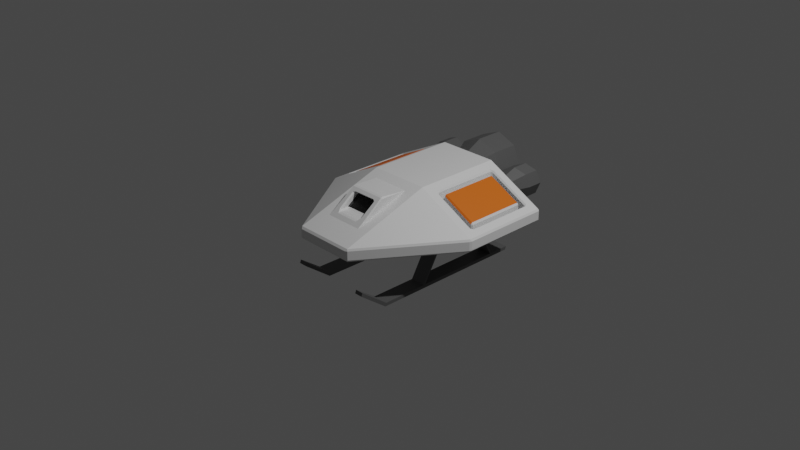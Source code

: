 # Source: shovel.blend  (saved by Blender 3.2.14; exported with 4.5.12 LTS)
import bpy
from mathutils import Matrix  # noqa: F401  (used for matrix-valued properties, if any)

bpy.ops.wm.read_factory_settings(use_empty=True)
scene = bpy.context.scene
scene.name = 'Scene'

# ---- collections
col_collection = bpy.data.collections.new('Collection'); scene.collection.children.link(col_collection)

# ---- materials (node trees are filled in below, after node groups)
mat_white = bpy.data.materials.new('White')
mat_white.use_transparent_shadow = False
mat_black = bpy.data.materials.new('Black')
mat_black.use_transparent_shadow = False
mat_orange = bpy.data.materials.new('Orange')
mat_orange.use_transparent_shadow = False
mat_gray = bpy.data.materials.new('Gray')
mat_gray.use_transparent_shadow = False
mat_laserred = bpy.data.materials.new('LaserRed')
mat_laserred.surface_render_method = 'BLENDED'
mat_laserred.blend_method = 'BLEND'
mat_laserred.use_transparent_shadow = False

# ---- material node trees
mat_white.use_nodes = True; mat_white.node_tree.nodes.clear()
_N = mat_white.node_tree.nodes; _L = mat_white.node_tree.links
n0 = _N.new('ShaderNodeBsdfPrincipled'); n0.name = 'Principled BSDF'; n0.location = (10, 300)
n0.distribution = 'GGX'
n0.subsurface_method = 'RANDOM_WALK_SKIN'
n0.inputs[3].default_value = 1.45
n0.inputs[27].default_value = (0.0, 0.0, 0.0, 1.0)
n0.inputs[28].default_value = 1.0
n1 = _N.new('ShaderNodeOutputMaterial'); n1.name = 'Material Output'; n1.location = (300, 300)
_L.new(n0.outputs[0], n1.inputs[0])
n1.is_active_output = True
mat_black.use_nodes = True; mat_black.node_tree.nodes.clear()
_N = mat_black.node_tree.nodes; _L = mat_black.node_tree.links
n0 = _N.new('ShaderNodeBsdfPrincipled'); n0.name = 'Principled BSDF'; n0.location = (10, 300)
n0.distribution = 'GGX'
n0.subsurface_method = 'RANDOM_WALK_SKIN'
n0.inputs[0].default_value = (0.0, 0.0, 0.0, 1.0)
n0.inputs[3].default_value = 1.45
n0.inputs[27].default_value = (0.0, 0.0, 0.0, 1.0)
n0.inputs[28].default_value = 1.0
n1 = _N.new('ShaderNodeOutputMaterial'); n1.name = 'Material Output'; n1.location = (300, 300)
_L.new(n0.outputs[0], n1.inputs[0])
n1.is_active_output = True
mat_orange.use_nodes = True; mat_orange.node_tree.nodes.clear()
_N = mat_orange.node_tree.nodes; _L = mat_orange.node_tree.links
n0 = _N.new('ShaderNodeBsdfPrincipled'); n0.name = 'Principled BSDF'; n0.location = (10, 300)
n0.distribution = 'GGX'
n0.subsurface_method = 'RANDOM_WALK_SKIN'
n0.inputs[0].default_value = (0.8, 0.148, 0.005219, 1.0)
n0.inputs[3].default_value = 1.45
n0.inputs[27].default_value = (0.0, 0.0, 0.0, 1.0)
n0.inputs[28].default_value = 1.0
n1 = _N.new('ShaderNodeOutputMaterial'); n1.name = 'Material Output'; n1.location = (300, 300)
_L.new(n0.outputs[0], n1.inputs[0])
n1.is_active_output = True
mat_gray.use_nodes = True; mat_gray.node_tree.nodes.clear()
_N = mat_gray.node_tree.nodes; _L = mat_gray.node_tree.links
n0 = _N.new('ShaderNodeBsdfPrincipled'); n0.name = 'Principled BSDF'; n0.location = (10, 300)
n0.distribution = 'GGX'
n0.subsurface_method = 'RANDOM_WALK_SKIN'
n0.inputs[0].default_value = (0.0985, 0.0985, 0.0985, 1.0)
n0.inputs[3].default_value = 1.45
n0.inputs[27].default_value = (0.0, 0.0, 0.0, 1.0)
n0.inputs[28].default_value = 1.0
n1 = _N.new('ShaderNodeOutputMaterial'); n1.name = 'Material Output'; n1.location = (300, 300)
_L.new(n0.outputs[0], n1.inputs[0])
n1.is_active_output = True
mat_laserred.use_nodes = True; mat_laserred.node_tree.nodes.clear()
_N = mat_laserred.node_tree.nodes; _L = mat_laserred.node_tree.links
n0 = _N.new('ShaderNodeBsdfPrincipled'); n0.name = 'Principled BSDF'; n0.location = (10, 300)
n0.distribution = 'GGX'
n0.subsurface_method = 'RANDOM_WALK_SKIN'
n0.inputs[0].default_value = (0.8, 0.002208, 0.0, 1.0)
n0.inputs[3].default_value = 1.45
n0.inputs[4].default_value = 0.8
n0.inputs[27].default_value = (0.0, 0.0, 0.0, 1.0)
n0.inputs[28].default_value = 1.0
n1 = _N.new('ShaderNodeOutputMaterial'); n1.name = 'Material Output'; n1.location = (300, 300)
_L.new(n0.outputs[0], n1.inputs[0])
n1.is_active_output = True

# ---- world
world_world = bpy.data.worlds.new('World'); scene.world = world_world
world_world.use_nodes = True; world_world.node_tree.nodes.clear()
_N = world_world.node_tree.nodes; _L = world_world.node_tree.links
n0 = _N.new('ShaderNodeOutputWorld'); n0.name = 'World Output'; n0.location = (300, 300)
n1 = _N.new('ShaderNodeBackground'); n1.name = 'Background'; n1.location = (10, 300)
n1.inputs[0].default_value = (0.05088, 0.05088, 0.05088, 1.0)
_L.new(n1.outputs[0], n0.inputs[0])
n0.is_active_output = True
world_world.color = (0.05088, 0.05088, 0.05088)
world_world.use_sun_shadow = False
world_world.sun_shadow_jitter_overblur = 0.0

# ---- cameras
cam_camera = bpy.data.cameras.new('Camera')
cam_camera.clip_end = 100.0
cam_camera.ortho_scale = 7.314

# ---- lights
light_light = bpy.data.lights.new('Light', 'POINT')
light_light.transmission_factor = 0.0
light_light.energy = 1000.0
light_light.shadow_soft_size = 0.1
light_light.shadow_maximum_resolution = 0.006
light_light.use_absolute_resolution = True

# ---- meshes
me_plane = bpy.data.meshes.new('Plane')
me_plane.from_pydata([(-1.0, -0.003159, 0.0), (1.0, -0.003159, 0.0), (-1.0, 1.0, 0.0), (1.0, 1.0, 0.0), (-0.3333, -1.0, 0.0), (0.3333, -1.0, 0.0), (0.3333, 1.0, -0.1729), (-0.3333, 1.0, -0.1729), (-0.8999, 0.1088, 0.1766), (0.8999, 0.1088, 0.1766), (-0.8999, 0.888, 0.1766), (0.8999, 0.888, 0.1766), (-0.1437, -0.6822, 0.2539), (0.1437, -0.6822, 0.2539), (0.4334, 0.888, 0.4109), (-0.4334, 0.888, 0.4109), (0.2109, -0.1192, 0.4222), (-0.2109, -0.1192, 0.4222), (-0.3333, -1.0, 0.1263), (0.3333, -1.0, 0.1263), (0.4334, 0.1088, 0.4109), (-0.4334, 0.1088, 0.4109), (-0.1437, -0.4734, 0.4036), (0.1437, -0.4734, 0.4036), (-0.2109, -0.7368, 0.2147), (0.2109, -0.7368, 0.2147), (-0.2109, -0.4188, 0.4428), (0.2109, -0.4188, 0.4428), (-0.1437, -0.5521, 0.2539), (0.1437, -0.5521, 0.2539), (-0.1437, -0.3433, 0.4036), (0.1437, -0.3433, 0.4036), (-1.0, 1.0, 0.1263), (-1.0, -0.003159, 0.1263), (1.0, -0.003159, 0.1263), (1.0, 1.0, 0.1263), (-0.3333, 1.0, 0.4611), (0.3333, 1.0, 0.4611), (-0.3333, -0.003159, 0.4611), (0.3333, -0.003159, 0.4611), (-0.8583, 0.8415, 0.01905), (-0.8583, 0.1554, 0.01905), (0.8583, 0.1554, 0.01905), (0.8583, 0.8415, 0.01905), (-0.475, 0.8415, 0.2116), (0.475, 0.8415, 0.2116), (-0.475, 0.1554, 0.2116), (0.475, 0.1554, 0.2116), (-0.8999, 0.888, -0.001842), (-0.8999, 0.1088, -0.001842), (0.8999, 0.1088, -0.001842), (0.8999, 0.888, -0.001842), (-0.4334, 0.888, 0.2325), (0.4334, 0.888, 0.2325), (-0.4334, 0.1088, 0.2325), (0.4334, 0.1088, 0.2325), (-0.8583, 0.8415, 0.01905), (-0.8583, 0.1554, 0.01905), (0.8583, 0.1554, 0.01905), (0.8583, 0.8415, 0.01905), (-0.475, 0.8415, 0.2116), (0.475, 0.8415, 0.2116), (-0.475, 0.1554, 0.2116), (0.475, 0.1554, 0.2116), (-0.8583, 0.8415, 0.1956), (-0.8583, 0.1554, 0.1956), (0.8583, 0.1554, 0.1956), (0.8583, 0.8415, 0.1956), (-0.475, 0.8415, 0.3882), (0.475, 0.8415, 0.3882), (-0.475, 0.1554, 0.3882), (0.475, 0.1554, 0.3882), (-0.3333, 0.0, -0.1729), (0.3333, 0.0, -0.1729)], [], [(5, 73, 6, 3, 1), (0, 2, 7, 72, 4), (72, 7, 6, 73), (10, 8, 49, 48), (33, 18, 38), (38, 39, 37, 36), (0, 4, 18, 33), (1, 3, 35, 34), (2, 0, 33, 32), (6, 7, 36, 37), (4, 5, 19, 18), (7, 2, 32, 36), (5, 1, 34, 19), (3, 6, 37, 35), (17, 24, 26), (19, 34, 39), (15, 10, 48, 52), (25, 24, 18, 19), (16, 25, 19, 39), (24, 17, 38, 18), (17, 16, 39, 38), (26, 27, 16, 17), (22, 12, 28, 30), (25, 16, 27), (13, 12, 24, 25), (22, 23, 27, 26), (12, 22, 26, 24), (23, 13, 25, 27), (28, 29, 31, 30), (12, 13, 29, 28), (13, 23, 31, 29), (23, 22, 30, 31), (8, 10, 32, 33), (11, 9, 34, 35), (10, 15, 36, 32), (14, 11, 35, 37), (15, 21, 38, 36), (20, 14, 37, 39), (9, 20, 39, 34), (21, 8, 33, 38), (42, 43, 59, 58), (43, 45, 61, 59), (8, 21, 54, 49), (14, 20, 55, 53), (11, 14, 53, 51), (9, 11, 51, 50), (20, 9, 50, 55), (21, 15, 52, 54), (41, 40, 48, 49), (43, 42, 50, 51), (40, 44, 52, 48), (45, 43, 51, 53), (44, 46, 54, 52), (47, 45, 53, 55), (42, 47, 55, 50), (46, 41, 49, 54), (61, 63, 71, 69), (57, 62, 70, 65), (47, 42, 58, 63), (46, 44, 60, 62), (44, 40, 56, 60), (40, 41, 57, 56), (41, 46, 62, 57), (45, 47, 63, 61), (66, 67, 69, 71), (64, 65, 70, 68), (59, 61, 69, 67), (58, 59, 67, 66), (63, 58, 66, 71), (62, 60, 68, 70), (60, 56, 64, 68), (56, 57, 65, 64), (4, 72, 73, 5)])
me_plane.polygons.foreach_set('material_index', [0, 0, 0, 0, 0, 0, 0, 0, 0, 0, 0, 0, 0, 0, 0, 0, 0, 0, 0, 0, 0, 0, 0, 0, 0, 0, 0, 0, 1, 0, 0, 0, 0, 0, 0, 0, 0, 0, 0, 0, 0, 0, 0, 0, 0, 0, 0, 0, 0, 0, 0, 0, 0, 0, 0, 0, 0, 0, 0, 0, 0, 0, 0, 0, 2, 2, 0, 0, 0, 0, 0, 0, 0])
_uv = me_plane.uv_layers.new(name='UVMap')
_uv.uv.foreach_set('vector', [0.6667, 0.0, 0.6667, 0.5, 0.6667, 1.0, 1.0, 1.0, 1.0, 0.0, 0.0, 0.0, 0.0, 1.0, 0.3333, 1.0, 0.3333, 0.5, 0.3333, 0.0, 0.3333, 0.5, 0.3333, 1.0, 0.6667, 1.0, 0.6667, 0.5, 0.05003, 0.9026, 0.05003, 0.1722, 0.05003, 0.1722, 0.05003, 0.9026, 0.0, 0.0, 0.3333, 0.0, 0.3333, 0.4984, 0.3333, 0.4984, 0.6667, 0.4984, 0.6667, 1.0, 0.3333, 1.0, 0.0, 0.0, 0.3333, 0.0, 0.3333, 0.0, 0.0, 0.0, 1.0, 0.0, 1.0, 1.0, 1.0, 1.0, 1.0, 0.0, 0.0, 1.0, 0.0, 0.0, 0.0, 0.0, 0.0, 1.0, 0.6667, 1.0, 0.3333, 1.0, 0.3333, 1.0, 0.6667, 1.0, 0.3333, 0.0, 0.6667, 0.0, 0.6667, 0.0, 0.3333, 0.0, 0.3333, 1.0, 0.0, 1.0, 0.0, 1.0, 0.3333, 1.0, 0.6667, 0.0, 1.0, 0.0, 1.0, 0.0, 0.6667, 0.0, 1.0, 1.0, 0.6667, 1.0, 0.6667, 1.0, 1.0, 1.0, 0.3945, 0.4404, 0.3945, 0.1316, 0.3945, 0.3089, 0.6667, 0.0, 1.0, 0.0, 0.6667, 0.4984, 0.2833, 0.9297, 0.05003, 0.9026, 0.05003, 0.9026, 0.2833, 0.9297, 0.6055, 0.1316, 0.3945, 0.1316, 0.3333, 0.0, 0.6667, 0.0, 0.6055, 0.4404, 0.6055, 0.1316, 0.6667, 0.0, 0.6667, 0.4984, 0.3945, 0.1316, 0.3945, 0.4404, 0.3333, 0.4984, 0.3333, 0.0, 0.3945, 0.4404, 0.6055, 0.4404, 0.6667, 0.4984, 0.3333, 0.4984, 0.3945, 0.3089, 0.6055, 0.3089, 0.6055, 0.4404, 0.3945, 0.4404, 0.4281, 0.2785, 0.4281, 0.1621, 0.4281, 0.1621, 0.4281, 0.2785, 0.6055, 0.1316, 0.6055, 0.4404, 0.6055, 0.3089, 0.5719, 0.1621, 0.4281, 0.1621, 0.3945, 0.1316, 0.6055, 0.1316, 0.4281, 0.2785, 0.5719, 0.2785, 0.6055, 0.3089, 0.3945, 0.3089, 0.4281, 0.1621, 0.4281, 0.2785, 0.3945, 0.3089, 0.3945, 0.1316, 0.5719, 0.2785, 0.5719, 0.1621, 0.6055, 0.1316, 0.6055, 0.3089, 0.4281, 0.1621, 0.5719, 0.1621, 0.5719, 0.2785, 0.4281, 0.2785, 0.4281, 0.1621, 0.5719, 0.1621, 0.5719, 0.1621, 0.4281, 0.1621, 0.5719, 0.1621, 0.5719, 0.2785, 0.5719, 0.2785, 0.5719, 0.1621, 0.5719, 0.2785, 0.4281, 0.2785, 0.4281, 0.2785, 0.5719, 0.2785, 0.05003, 0.1722, 0.05003, 0.9026, 0.0, 1.0, 0.0, 0.0, 0.95, 0.9026, 0.95, 0.1722, 1.0, 0.0, 1.0, 1.0, 0.05003, 0.9026, 0.2833, 0.9297, 0.3333, 1.0, 0.0, 1.0, 0.7167, 0.9297, 0.95, 0.9026, 1.0, 1.0, 0.6667, 1.0, 0.2833, 0.9297, 0.2833, 0.4939, 0.3333, 0.4984, 0.3333, 1.0, 0.7167, 0.4939, 0.7167, 0.9297, 0.6667, 1.0, 0.6667, 0.4984, 0.95, 0.1722, 0.7167, 0.4939, 0.6667, 0.4984, 1.0, 0.0, 0.2833, 0.4939, 0.05003, 0.1722, 0.0, 0.0, 0.3333, 0.4984, 0.9292, 0.2403, 0.9292, 0.8656, 0.9292, 0.8656, 0.9292, 0.2403, 0.9292, 0.8656, 0.7375, 0.8971, 0.7375, 0.8971, 0.9292, 0.8656, 0.05003, 0.1722, 0.2833, 0.4939, 0.2833, 0.4939, 0.05003, 0.1722, 0.7167, 0.9297, 0.7167, 0.4939, 0.7167, 0.4939, 0.7167, 0.9297, 0.95, 0.9026, 0.7167, 0.9297, 0.7167, 0.9297, 0.95, 0.9026, 0.95, 0.1722, 0.95, 0.9026, 0.95, 0.9026, 0.95, 0.1722, 0.7167, 0.4939, 0.95, 0.1722, 0.95, 0.1722, 0.7167, 0.4939, 0.2833, 0.4939, 0.2833, 0.9297, 0.2833, 0.9297, 0.2833, 0.4939, 0.07083, 0.2403, 0.07083, 0.8656, 0.05003, 0.9026, 0.05003, 0.1722, 0.9292, 0.8656, 0.9292, 0.2403, 0.95, 0.1722, 0.95, 0.9026, 0.07083, 0.8656, 0.2625, 0.8971, 0.2833, 0.9297, 0.05003, 0.9026, 0.7375, 0.8971, 0.9292, 0.8656, 0.95, 0.9026, 0.7167, 0.9297, 0.2625, 0.8971, 0.2625, 0.4954, 0.2833, 0.4939, 0.2833, 0.9297, 0.7375, 0.4954, 0.7375, 0.8971, 0.7167, 0.9297, 0.7167, 0.4939, 0.9292, 0.2403, 0.7375, 0.4954, 0.7167, 0.4939, 0.95, 0.1722, 0.2625, 0.4954, 0.07083, 0.2403, 0.05003, 0.1722, 0.2833, 0.4939, 0.7375, 0.8971, 0.7375, 0.4954, 0.7375, 0.4954, 0.7375, 0.8971, 0.07083, 0.2403, 0.2625, 0.4954, 0.2625, 0.4954, 0.07083, 0.2403, 0.7375, 0.4954, 0.9292, 0.2403, 0.9292, 0.2403, 0.7375, 0.4954, 0.2625, 0.4954, 0.2625, 0.8971, 0.2625, 0.8971, 0.2625, 0.4954, 0.2625, 0.8971, 0.07083, 0.8656, 0.07083, 0.8656, 0.2625, 0.8971, 0.07083, 0.8656, 0.07083, 0.2403, 0.07083, 0.2403, 0.07083, 0.8656, 0.07083, 0.2403, 0.2625, 0.4954, 0.2625, 0.4954, 0.07083, 0.2403, 0.7375, 0.8971, 0.7375, 0.4954, 0.7375, 0.4954, 0.7375, 0.8971, 0.9292, 0.2403, 0.9292, 0.8656, 0.7375, 0.8971, 0.7375, 0.4954, 0.07083, 0.8656, 0.07083, 0.2403, 0.2625, 0.4954, 0.2625, 0.8971, 0.9292, 0.8656, 0.7375, 0.8971, 0.7375, 0.8971, 0.9292, 0.8656, 0.9292, 0.2403, 0.9292, 0.8656, 0.9292, 0.8656, 0.9292, 0.2403, 0.7375, 0.4954, 0.9292, 0.2403, 0.9292, 0.2403, 0.7375, 0.4954, 0.2625, 0.4954, 0.2625, 0.8971, 0.2625, 0.8971, 0.2625, 0.4954, 0.2625, 0.8971, 0.07083, 0.8656, 0.07083, 0.8656, 0.2625, 0.8971, 0.07083, 0.8656, 0.07083, 0.2403, 0.07083, 0.2403, 0.07083, 0.8656, 0.3333, 0.0, 0.3333, 0.5, 0.6667, 0.5, 0.6667, 0.0])
me_plane.materials.append(mat_white)
me_plane.materials.append(mat_black)
me_plane.materials.append(mat_orange)
me_plane.update()
me_circle_002 = bpy.data.meshes.new('Circle.002')
me_circle_002.from_pydata([(0.002062, 0.003259, -0.1935), (-0.1312, -0.03121, -0.1388), (-0.1876, -0.04739, -0.002797), (-0.1341, -0.03581, 0.1348), (-0.002062, -0.003259, 0.1935), (0.1312, 0.03121, 0.1388), (0.1876, 0.04739, 0.002797), (0.1341, 0.03581, -0.1348), (0.003107, 0.2832, -0.2916), (-0.1977, 0.2313, -0.2092), (-0.2827, 0.2069, -0.004215), (-0.2021, 0.2243, 0.2032), (-0.003107, 0.2734, 0.2916), (0.1977, 0.3253, 0.2092), (0.2827, 0.3497, 0.004215), (0.2021, 0.3323, -0.2032), (0.002452, 0.5521, -0.2302), (-0.1561, 0.5111, -0.1651), (-0.2232, 0.4919, -0.003327), (-0.1595, 0.5056, 0.1604), (-0.002452, 0.5443, 0.2302), (0.1561, 0.5853, 0.1651), (0.2232, 0.6046, 0.003327), (0.1595, 0.5908, -0.1604), (-0.1977, 0.5012, -0.2092), (0.003107, 0.5531, -0.2916), (-0.2827, 0.4768, -0.004215), (-0.2021, 0.4943, 0.2032), (-0.003107, 0.5433, 0.2916), (0.1977, 0.5953, 0.2092), (0.2827, 0.6196, 0.004215), (0.2021, 0.6022, -0.2032), (0.002452, 0.5521, -0.2302), (-0.1561, 0.5111, -0.1651), (-0.2232, 0.4919, -0.003327), (-0.1595, 0.5056, 0.1604), (-0.002452, 0.5443, 0.2302), (0.1561, 0.5853, 0.1651), (0.2232, 0.6046, 0.003327), (0.1595, 0.5908, -0.1604), (0.05721, 0.3355, -0.2332), (-0.1013, 0.2945, -0.1682), (-0.1684, 0.2753, -0.006392), (-0.1048, 0.289, 0.1573), (0.0523, 0.3278, 0.2271), (0.2108, 0.3688, 0.162), (0.2779, 0.388, 0.0002629), (0.2143, 0.3742, -0.1635), (-1.594, 0.003259, -0.1935), (-1.461, -0.03121, -0.1388), (-1.404, -0.04739, -0.002797), (-1.458, -0.03581, 0.1348), (-1.59, -0.003259, 0.1935), (-1.723, 0.03121, 0.1388), (-1.779, 0.04739, 0.002797), (-1.726, 0.03581, -0.1348), (-1.595, 0.2832, -0.2916), (-1.394, 0.2313, -0.2092), (-1.309, 0.2069, -0.004215), (-1.39, 0.2243, 0.2032), (-1.589, 0.2734, 0.2916), (-1.79, 0.3253, 0.2092), (-1.875, 0.3497, 0.004215), (-1.794, 0.3323, -0.2032), (-1.594, 0.5521, -0.2302), (-1.436, 0.5111, -0.1651), (-1.369, 0.4919, -0.003327), (-1.432, 0.5056, 0.1604), (-1.589, 0.5443, 0.2301), (-1.748, 0.5853, 0.1651), (-1.815, 0.6046, 0.003327), (-1.751, 0.5908, -0.1604), (-1.394, 0.5012, -0.2092), (-1.595, 0.5531, -0.2916), (-1.309, 0.4768, -0.004215), (-1.39, 0.4943, 0.2032), (-1.589, 0.5433, 0.2916), (-1.79, 0.5953, 0.2092), (-1.875, 0.6196, 0.004215), (-1.794, 0.6022, -0.2032), (-1.594, 0.5521, -0.2302), (-1.436, 0.5111, -0.1651), (-1.369, 0.4919, -0.003327), (-1.432, 0.5056, 0.1604), (-1.589, 0.5443, 0.2301), (-1.748, 0.5853, 0.1651), (-1.815, 0.6046, 0.003327), (-1.751, 0.5908, -0.1604), (-1.649, 0.3355, -0.2332), (-1.491, 0.2945, -0.1682), (-1.423, 0.2753, -0.006392), (-1.487, 0.289, 0.1573), (-1.644, 0.3278, 0.2271), (-1.803, 0.3688, 0.162), (-1.87, 0.388, 0.0002629), (-1.806, 0.3742, -0.1635)], [], [(2, 1, 9, 10), (7, 6, 14, 15), (5, 4, 12, 13), (3, 2, 10, 11), (1, 0, 8, 9), (0, 7, 15, 8), (6, 5, 13, 14), (4, 3, 11, 12), (11, 10, 26, 27), (9, 8, 25, 24), (8, 15, 31, 25), (14, 13, 29, 30), (12, 11, 27, 28), (10, 9, 24, 26), (15, 14, 30, 31), (13, 12, 28, 29), (16, 23, 39, 32), (16, 17, 24, 25), (17, 18, 26, 24), (18, 19, 27, 26), (19, 20, 28, 27), (20, 21, 29, 28), (21, 22, 30, 29), (22, 23, 31, 30), (23, 16, 25, 31), (37, 36, 44, 45), (22, 21, 37, 38), (20, 19, 35, 36), (18, 17, 33, 34), (23, 22, 38, 39), (21, 20, 36, 37), (19, 18, 34, 35), (17, 16, 32, 33), (41, 40, 47, 46, 45, 44, 43, 42), (35, 34, 42, 43), (33, 32, 40, 41), (32, 39, 47, 40), (38, 37, 45, 46), (36, 35, 43, 44), (34, 33, 41, 42), (39, 38, 46, 47), (50, 58, 57, 49), (55, 63, 62, 54), (53, 61, 60, 52), (51, 59, 58, 50), (49, 57, 56, 48), (48, 56, 63, 55), (54, 62, 61, 53), (52, 60, 59, 51), (59, 75, 74, 58), (57, 72, 73, 56), (56, 73, 79, 63), (62, 78, 77, 61), (60, 76, 75, 59), (58, 74, 72, 57), (63, 79, 78, 62), (61, 77, 76, 60), (64, 80, 87, 71), (64, 73, 72, 65), (65, 72, 74, 66), (66, 74, 75, 67), (67, 75, 76, 68), (68, 76, 77, 69), (69, 77, 78, 70), (70, 78, 79, 71), (71, 79, 73, 64), (85, 93, 92, 84), (70, 86, 85, 69), (68, 84, 83, 67), (66, 82, 81, 65), (71, 87, 86, 70), (69, 85, 84, 68), (67, 83, 82, 66), (65, 81, 80, 64), (89, 90, 91, 92, 93, 94, 95, 88), (83, 91, 90, 82), (81, 89, 88, 80), (80, 88, 95, 87), (86, 94, 93, 85), (84, 92, 91, 83), (82, 90, 89, 81), (87, 95, 94, 86)])
_uv = me_circle_002.uv_layers.new(name='UVMap')
_uv.uv.foreach_set('vector', [0.0, 0.0, 0.0, 0.0, 0.0, 0.0, 0.0, 0.0, 0.0, 0.0, 0.0, 0.0, 0.0, 0.0, 0.0, 0.0, 0.0, 0.0, 0.0, 0.0, 0.0, 0.0, 0.0, 0.0, 0.0, 0.0, 0.0, 0.0, 0.0, 0.0, 0.0, 0.0, 0.0, 0.0, 0.0, 0.0, 0.0, 0.0, 0.0, 0.0, 0.0, 0.0, 0.0, 0.0, 0.0, 0.0, 0.0, 0.0, 0.0, 0.0, 0.0, 0.0, 0.0, 0.0, 0.0, 0.0, 0.0, 0.0, 0.0, 0.0, 0.0, 0.0, 0.0, 0.0, 0.0, 0.0, 0.0, 0.0, 0.0, 0.0, 0.0, 0.0, 0.0, 0.0, 0.0, 0.0, 0.0, 0.0, 0.0, 0.0, 0.0, 0.0, 0.0, 0.0, 0.0, 0.0, 0.0, 0.0, 0.0, 0.0, 0.0, 0.0, 0.0, 0.0, 0.0, 0.0, 0.0, 0.0, 0.0, 0.0, 0.0, 0.0, 0.0, 0.0, 0.0, 0.0, 0.0, 0.0, 0.0, 0.0, 0.0, 0.0, 0.0, 0.0, 0.0, 0.0, 0.0, 0.0, 0.0, 0.0, 0.0, 0.0, 0.0, 0.0, 0.0, 0.0, 0.0, 0.0, 0.0, 0.0, 0.0, 0.0, 0.0, 0.0, 0.0, 0.0, 0.0, 0.0, 0.0, 0.0, 0.0, 0.0, 0.0, 0.0, 0.0, 0.0, 0.0, 0.0, 0.0, 0.0, 0.0, 0.0, 0.0, 0.0, 0.0, 0.0, 0.0, 0.0, 0.0, 0.0, 0.0, 0.0, 0.0, 0.0, 0.0, 0.0, 0.0, 0.0, 0.0, 0.0, 0.0, 0.0, 0.0, 0.0, 0.0, 0.0, 0.0, 0.0, 0.0, 0.0, 0.0, 0.0, 0.0, 0.0, 0.0, 0.0, 0.0, 0.0, 0.0, 0.0, 0.0, 0.0, 0.0, 0.0, 0.0, 0.0, 0.0, 0.0, 0.0, 0.0, 0.0, 0.0, 0.0, 0.0, 0.0, 0.0, 0.0, 0.0, 0.0, 0.0, 0.0, 0.0, 0.0, 0.0, 0.0, 0.0, 0.0, 0.0, 0.0, 0.0, 0.0, 0.0, 0.0, 0.0, 0.0, 0.0, 0.0, 0.0, 0.0, 0.0, 0.0, 0.0, 0.0, 0.0, 0.0, 0.0, 0.0, 0.0, 0.0, 0.0, 0.0, 0.0, 0.0, 0.0, 0.0, 0.0, 0.0, 0.0, 0.0, 0.0, 0.0, 0.0, 0.0, 0.0, 0.0, 0.0, 0.0, 0.0, 0.0, 0.0, 0.0, 0.0, 0.0, 0.0, 0.0, 0.0, 0.0, 0.0, 0.0, 0.0, 0.0, 0.0, 0.0, 0.0, 0.0, 0.0, 0.0, 0.0, 0.0, 0.0, 0.0, 0.0, 0.0, 0.0, 0.0, 0.0, 0.0, 0.0, 0.0, 0.0, 0.0, 0.0, 0.0, 0.0, 0.0, 0.0, 0.0, 0.0, 0.0, 0.0, 0.0, 0.0, 0.0, 0.0, 0.0, 0.0, 0.0, 0.0, 0.0, 0.0, 0.0, 0.0, 0.0, 0.0, 0.0, 0.0, 0.0, 0.0, 0.0, 0.0, 0.0, 0.0, 0.0, 0.0, 0.0, 0.0, 0.0, 0.0, 0.0, 0.0, 0.0, 0.0, 0.0, 0.0, 0.0, 0.0, 0.0, 0.0, 0.0, 0.0, 0.0, 0.0, 0.0, 0.0, 0.0, 0.0, 0.0, 0.0, 0.0, 0.0, 0.0, 0.0, 0.0, 0.0, 0.0, 0.0, 0.0, 0.0, 0.0, 0.0, 0.0, 0.0, 0.0, 0.0, 0.0, 0.0, 0.0, 0.0, 0.0, 0.0, 0.0, 0.0, 0.0, 0.0, 0.0, 0.0, 0.0, 0.0, 0.0, 0.0, 0.0, 0.0, 0.0, 0.0, 0.0, 0.0, 0.0, 0.0, 0.0, 0.0, 0.0, 0.0, 0.0, 0.0, 0.0, 0.0, 0.0, 0.0, 0.0, 0.0, 0.0, 0.0, 0.0, 0.0, 0.0, 0.0, 0.0, 0.0, 0.0, 0.0, 0.0, 0.0, 0.0, 0.0, 0.0, 0.0, 0.0, 0.0, 0.0, 0.0, 0.0, 0.0, 0.0, 0.0, 0.0, 0.0, 0.0, 0.0, 0.0, 0.0, 0.0, 0.0, 0.0, 0.0, 0.0, 0.0, 0.0, 0.0, 0.0, 0.0, 0.0, 0.0, 0.0, 0.0, 0.0, 0.0, 0.0, 0.0, 0.0, 0.0, 0.0, 0.0, 0.0, 0.0, 0.0, 0.0, 0.0, 0.0, 0.0, 0.0, 0.0, 0.0, 0.0, 0.0, 0.0, 0.0, 0.0, 0.0, 0.0, 0.0, 0.0, 0.0, 0.0, 0.0, 0.0, 0.0, 0.0, 0.0, 0.0, 0.0, 0.0, 0.0, 0.0, 0.0, 0.0, 0.0, 0.0, 0.0, 0.0, 0.0, 0.0, 0.0, 0.0, 0.0, 0.0, 0.0, 0.0, 0.0, 0.0, 0.0, 0.0, 0.0, 0.0, 0.0, 0.0, 0.0, 0.0, 0.0, 0.0, 0.0, 0.0, 0.0, 0.0, 0.0, 0.0, 0.0, 0.0, 0.0, 0.0, 0.0, 0.0, 0.0, 0.0, 0.0, 0.0, 0.0, 0.0, 0.0, 0.0, 0.0, 0.0, 0.0, 0.0, 0.0, 0.0, 0.0, 0.0, 0.0, 0.0, 0.0, 0.0, 0.0, 0.0, 0.0, 0.0, 0.0, 0.0, 0.0, 0.0, 0.0, 0.0, 0.0, 0.0, 0.0, 0.0, 0.0, 0.0, 0.0, 0.0, 0.0, 0.0, 0.0, 0.0, 0.0, 0.0, 0.0, 0.0, 0.0, 0.0, 0.0, 0.0, 0.0, 0.0, 0.0, 0.0, 0.0, 0.0, 0.0, 0.0, 0.0, 0.0, 0.0, 0.0, 0.0, 0.0, 0.0, 0.0, 0.0, 0.0, 0.0, 0.0, 0.0, 0.0, 0.0, 0.0, 0.0, 0.0, 0.0, 0.0, 0.0, 0.0, 0.0, 0.0, 0.0, 0.0, 0.0, 0.0, 0.0, 0.0, 0.0, 0.0, 0.0, 0.0, 0.0, 0.0, 0.0, 0.0, 0.0, 0.0, 0.0, 0.0, 0.0, 0.0, 0.0, 0.0, 0.0, 0.0, 0.0, 0.0, 0.0, 0.0, 0.0, 0.0, 0.0, 0.0, 0.0, 0.0, 0.0, 0.0, 0.0, 0.0, 0.0, 0.0, 0.0, 0.0, 0.0, 0.0, 0.0, 0.0, 0.0, 0.0, 0.0, 0.0, 0.0, 0.0, 0.0, 0.0, 0.0, 0.0, 0.0, 0.0, 0.0, 0.0, 0.0, 0.0, 0.0, 0.0, 0.0, 0.0, 0.0, 0.0, 0.0])
me_circle_002.materials.append(mat_gray)
me_circle_002.update()
me_plane_001 = bpy.data.meshes.new('Plane.001')
me_plane_001.from_pydata([(-0.5284, -1.0, 0.1979), (0.5284, -1.0, 0.1979), (-1.0, 1.0, 0.0), (1.0, 1.0, 0.0), (-1.0, -0.7305, 0.0), (1.0, -0.7305, 0.0), (1.0, -0.7305, 0.0), (1.0, 1.0, 0.0), (-1.0, 1.0, 0.0), (-1.0, -0.7305, 0.0), (-0.5284, -1.012, 0.1616), (0.5284, -1.012, 0.1616), (1.0, -0.7424, -0.03628), (1.0, 0.9881, -0.03628), (-1.0, 0.9881, -0.03628), (-1.0, -0.7424, -0.03628), (10.38, -1.0, 0.1979), (9.327, -1.0, 0.1979), (10.86, 1.0, 0.0), (8.856, 1.0, 0.0), (10.86, -0.7305, 0.0), (8.856, -0.7305, 0.0), (8.856, -0.7305, 0.0), (8.856, 1.0, 0.0), (10.86, 1.0, 0.0), (10.86, -0.7305, 0.0), (10.38, -1.012, 0.1616), (9.327, -1.012, 0.1616), (8.856, -0.7424, -0.03628), (8.856, 0.9881, -0.03628), (10.86, 0.9881, -0.03628), (10.86, -0.7424, -0.03628)], [], [(3, 2, 8, 7), (0, 1, 11, 10), (1, 5, 12, 11), (4, 5, 6, 9), (2, 4, 9, 8), (5, 3, 7, 6), (10, 11, 12, 15), (15, 12, 13, 14), (9, 6, 12, 15), (7, 8, 14, 13), (5, 4, 15, 12), (4, 0, 10, 15), (8, 9, 15, 14), (6, 7, 13, 12), (6, 9, 8, 7), (4, 5, 1, 0), (19, 23, 24, 18), (16, 26, 27, 17), (17, 27, 28, 21), (20, 25, 22, 21), (18, 24, 25, 20), (21, 22, 23, 19), (26, 31, 28, 27), (31, 30, 29, 28), (25, 31, 28, 22), (23, 29, 30, 24), (21, 28, 31, 20), (20, 31, 26, 16), (24, 30, 31, 25), (22, 28, 29, 23), (22, 23, 24, 25), (20, 16, 17, 21)])
_uv = me_plane_001.uv_layers.new(name='UVMap')
_uv.uv.foreach_set('vector', [0.0, 0.0, 0.0, 0.0, 0.0, 0.0, 0.0, 0.0, 0.0, 0.0, 0.0, 0.0, 0.0, 0.0, 0.0, 0.0, 0.0, 0.0, 0.0, 0.0, 0.0, 0.0, 0.0, 0.0, 0.0, 0.1348, 1.0, 0.1348, 1.0, 0.1348, 0.0, 0.1348, 0.0, 0.0, 0.0, 0.0, 0.0, 0.0, 0.0, 0.0, 0.0, 0.0, 0.0, 0.0, 0.0, 0.0, 0.0, 0.0, 0.0, 0.0, 1.0, 0.0, 1.0, 0.1348, 0.0, 0.1348, 0.0, 0.1348, 1.0, 0.1348, 1.0, 1.0, 0.0, 1.0, 0.0, 0.1348, 1.0, 0.1348, 1.0, 0.1348, 0.0, 0.1348, 0.0, 0.0, 0.0, 0.0, 0.0, 0.0, 0.0, 0.0, 1.0, 0.1348, 0.0, 0.1348, 0.0, 0.1348, 1.0, 0.1348, 0.0, 0.0, 0.0, 0.0, 0.0, 0.0, 0.0, 0.0, 0.0, 0.0, 0.0, 0.0, 0.0, 0.0, 0.0, 0.0, 0.0, 0.0, 0.0, 0.0, 0.0, 0.0, 0.0, 0.0, 0.0, 0.0, 0.0, 0.0, 0.0, 0.0, 0.0, 0.0, 0.0, 0.0, 0.0, 0.0, 0.0, 0.0, 0.0, 0.0, 0.0, 0.0, 0.0, 0.0, 0.0, 0.0, 0.0, 0.0, 0.0, 0.0, 0.0, 0.0, 0.0, 0.0, 0.0, 0.0, 0.0, 0.0, 0.0, 0.0, 0.0, 0.0, 0.0, 0.0, 0.0, 0.1348, 0.0, 0.1348, 1.0, 0.1348, 1.0, 0.1348, 0.0, 0.0, 0.0, 0.0, 0.0, 0.0, 0.0, 0.0, 0.0, 0.0, 0.0, 0.0, 0.0, 0.0, 0.0, 0.0, 0.0, 0.0, 0.0, 0.1348, 1.0, 0.1348, 1.0, 0.0, 0.0, 0.1348, 0.0, 1.0, 1.0, 1.0, 1.0, 0.1348, 0.0, 0.1348, 0.0, 0.1348, 1.0, 0.1348, 1.0, 0.1348, 0.0, 0.0, 0.0, 0.0, 0.0, 0.0, 0.0, 0.0, 1.0, 0.1348, 1.0, 0.1348, 0.0, 0.1348, 0.0, 0.1348, 0.0, 0.0, 0.0, 0.0, 0.0, 0.0, 0.0, 0.0, 0.0, 0.0, 0.0, 0.0, 0.0, 0.0, 0.0, 0.0, 0.0, 0.0, 0.0, 0.0, 0.0, 0.0, 0.0, 0.0, 0.0, 0.0, 0.0, 0.0, 0.0, 0.0, 0.0, 0.0, 0.0, 0.0, 0.0, 0.0, 0.0, 0.0, 0.0, 0.0])
me_plane_001.materials.append(mat_gray)
me_plane_001.update()
me_plane_002 = bpy.data.meshes.new('Plane.002')
me_plane_002.from_pydata([(-1.0, 1.0, 0.0), (1.0, 1.0, 0.0), (1.0, 0.7046, 0.0), (1.0, 1.212, 0.0), (-1.0, 1.212, 0.0), (-1.0, 0.7046, 0.0), (1.042, 0.6885, 0.01286), (1.042, 1.196, 0.01286), (-0.9585, 1.196, 0.01286), (-0.9585, 0.6885, 0.01286), (11.0, 1.0, -2.98e-08), (8.995, 1.0, -2.98e-08), (8.995, 0.7046, -2.98e-08), (8.995, 1.212, -2.98e-08), (11.0, 1.212, -2.98e-08), (11.0, 0.7046, -2.98e-08), (8.954, 0.6885, 0.01286), (8.954, 1.196, 0.01286), (10.95, 1.196, 0.01286), (10.95, 0.6885, 0.01286)], [], [(1, 0, 4, 3), (5, 4, 8, 9), (6, 9, 8, 7), (3, 2, 6, 7), (2, 5, 9, 6), (4, 3, 7, 8), (11, 13, 14, 10), (15, 19, 18, 14), (16, 17, 18, 19), (13, 17, 16, 12), (12, 16, 19, 15), (14, 18, 17, 13)])
_uv = me_plane_002.uv_layers.new(name='UVMap')
_uv.uv.foreach_set('vector', [0.0, 0.0, 0.0, 0.0, 0.0, 0.0, 0.0, 0.0, 0.0, 0.0, 0.0, 0.0, 0.0, 0.0, 0.0, 0.0, 0.0, 0.0, 0.0, 0.0, 0.0, 0.0, 0.0, 0.0, 0.0, 0.0, 0.0, 0.0, 0.0, 0.0, 0.0, 0.0, 0.0, 0.0, 0.0, 0.0, 0.0, 0.0, 0.0, 0.0, 0.0, 0.0, 0.0, 0.0, 0.0, 0.0, 0.0, 0.0, 0.0, 0.0, 0.0, 0.0, 0.0, 0.0, 0.0, 0.0, 0.0, 0.0, 0.0, 0.0, 0.0, 0.0, 0.0, 0.0, 0.0, 0.0, 0.0, 0.0, 0.0, 0.0, 0.0, 0.0, 0.0, 0.0, 0.0, 0.0, 0.0, 0.0, 0.0, 0.0, 0.0, 0.0, 0.0, 0.0, 0.0, 0.0, 0.0, 0.0, 0.0, 0.0, 0.0, 0.0, 0.0, 0.0, 0.0, 0.0])
me_plane_002.materials.append(mat_gray)
me_plane_002.update()
me_plane_003 = bpy.data.meshes.new('Plane.003')
me_plane_003.from_pydata([(-1.0, 1.0, 0.0), (1.0, 1.0, 0.0), (1.0, 0.7046, 0.0), (1.0, 1.212, 0.0), (-1.0, 1.212, 0.0), (-1.0, 0.7046, 0.0), (1.042, 0.6885, 0.01286), (1.042, 1.196, 0.01286), (-0.9585, 1.196, 0.01286), (-0.9585, 0.6885, 0.01286), (11.0, 1.0, -2.98e-08), (8.995, 1.0, -2.98e-08), (8.995, 0.7046, -2.1e-08), (8.995, 1.212, -3.613e-08), (11.0, 1.212, -3.613e-08), (11.0, 0.7046, -2.1e-08), (8.954, 0.6885, 0.01286), (8.954, 1.196, 0.01286), (10.95, 1.196, 0.01286), (10.95, 0.6885, 0.01286)], [], [(1, 0, 4, 3), (5, 4, 8, 9), (6, 9, 8, 7), (3, 2, 6, 7), (2, 5, 9, 6), (4, 3, 7, 8), (11, 13, 14, 10), (15, 19, 18, 14), (16, 17, 18, 19), (13, 17, 16, 12), (12, 16, 19, 15), (14, 18, 17, 13)])
_uv = me_plane_003.uv_layers.new(name='UVMap')
_uv.uv.foreach_set('vector', [0.0, 0.0, 0.0, 0.0, 0.0, 0.0, 0.0, 0.0, 0.0, 0.0, 0.0, 0.0, 0.0, 0.0, 0.0, 0.0, 0.0, 0.0, 0.0, 0.0, 0.0, 0.0, 0.0, 0.0, 0.0, 0.0, 0.0, 0.0, 0.0, 0.0, 0.0, 0.0, 0.0, 0.0, 0.0, 0.0, 0.0, 0.0, 0.0, 0.0, 0.0, 0.0, 0.0, 0.0, 0.0, 0.0, 0.0, 0.0, 0.0, 0.0, 0.0, 0.0, 0.0, 0.0, 0.0, 0.0, 0.0, 0.0, 0.0, 0.0, 0.0, 0.0, 0.0, 0.0, 0.0, 0.0, 0.0, 0.0, 0.0, 0.0, 0.0, 0.0, 0.0, 0.0, 0.0, 0.0, 0.0, 0.0, 0.0, 0.0, 0.0, 0.0, 0.0, 0.0, 0.0, 0.0, 0.0, 0.0, 0.0, 0.0, 0.0, 0.0, 0.0, 0.0, 0.0, 0.0])
me_plane_003.materials.append(mat_gray)
me_plane_003.update()
me_circle = bpy.data.meshes.new('Circle')
me_circle.from_pydata([(-1.194e-08, 0.63, -0.3393), (-0.4455, 0.4455, -0.3393), (-0.63, -5.258e-08, -0.3393), (-0.4455, -0.4455, -0.3393), (8.742e-08, -0.63, -0.3393), (0.4455, -0.4455, -0.3393), (0.63, 3.29e-08, -0.3393), (0.4455, 0.4455, -0.3393), (-4.309e-09, 0.5282, 3.303), (-0.3735, 0.3735, 3.303), (-0.5282, 1.576e-07, 3.303), (-0.3735, -0.3735, 3.303), (6.953e-08, -0.5282, 3.303), (0.3735, -0.3735, 3.303), (0.5282, 2.234e-07, 3.303), (0.3735, 0.3735, 3.303), (-0.7071, 0.7071, 1.382), (0.0, 1.0, 1.382), (-1.0, 1.669e-08, 1.382), (-0.7071, -0.7071, 1.382), (8.742e-08, -1.0, 1.382), (0.7071, -0.7071, 1.382), (1.0, 7.232e-08, 1.382), (0.7071, 0.7071, 1.382), (-0.7071, 0.7071, 0.0), (0.0, 1.0, 0.0), (-1.0, -4.371e-08, 0.0), (-0.7071, -0.7071, 0.0), (8.742e-08, -1.0, 0.0), (0.7071, -0.7071, 0.0), (1.0, 1.192e-08, 0.0), (0.7071, 0.7071, 0.0)], [], [(31, 30, 22, 23), (29, 28, 20, 21), (27, 26, 18, 19), (24, 25, 17, 16), (25, 31, 23, 17), (30, 29, 21, 22), (28, 27, 19, 20), (26, 24, 16, 18), (1, 2, 3, 4, 5, 6, 7, 0), (9, 8, 15, 14, 13, 12, 11, 10), (8, 9, 16, 17), (9, 10, 18, 16), (10, 11, 19, 18), (11, 12, 20, 19), (12, 13, 21, 20), (13, 14, 22, 21), (14, 15, 23, 22), (15, 8, 17, 23), (1, 0, 25, 24), (2, 1, 24, 26), (3, 2, 26, 27), (4, 3, 27, 28), (5, 4, 28, 29), (6, 5, 29, 30), (7, 6, 30, 31), (0, 7, 31, 25)])
_uv = me_circle.uv_layers.new(name='UVMap')
_uv.uv.foreach_set('vector', [0.0, 0.0, 0.0, 0.0, 0.0, 0.0, 0.0, 0.0, 0.0, 0.0, 0.0, 0.0, 0.0, 0.0, 0.0, 0.0, 0.0, 0.0, 0.0, 0.0, 0.0, 0.0, 0.0, 0.0, 0.0, 0.0, 0.0, 0.0, 0.0, 0.0, 0.0, 0.0, 0.0, 0.0, 0.0, 0.0, 0.0, 0.0, 0.0, 0.0, 0.0, 0.0, 0.0, 0.0, 0.0, 0.0, 0.0, 0.0, 0.0, 0.0, 0.0, 0.0, 0.0, 0.0, 0.0, 0.0, 0.0, 0.0, 0.0, 0.0, 0.0, 0.0, 0.0, 0.0, 0.0, 0.0, 0.0, 0.0, 0.0, 0.0, 0.0, 0.0, 0.0, 0.0, 0.0, 0.0, 0.0, 0.0, 0.0, 0.0, 0.0, 0.0, 0.0, 0.0, 0.0, 0.0, 0.0, 0.0, 0.0, 0.0, 0.0, 0.0, 0.0, 0.0, 0.0, 0.0, 0.0, 0.0, 0.0, 0.0, 0.0, 0.0, 0.0, 0.0, 0.0, 0.0, 0.0, 0.0, 0.0, 0.0, 0.0, 0.0, 0.0, 0.0, 0.0, 0.0, 0.0, 0.0, 0.0, 0.0, 0.0, 0.0, 0.0, 0.0, 0.0, 0.0, 0.0, 0.0, 0.0, 0.0, 0.0, 0.0, 0.0, 0.0, 0.0, 0.0, 0.0, 0.0, 0.0, 0.0, 0.0, 0.0, 0.0, 0.0, 0.0, 0.0, 0.0, 0.0, 0.0, 0.0, 0.0, 0.0, 0.0, 0.0, 0.0, 0.0, 0.0, 0.0, 0.0, 0.0, 0.0, 0.0, 0.0, 0.0, 0.0, 0.0, 0.0, 0.0, 0.0, 0.0, 0.0, 0.0, 0.0, 0.0, 0.0, 0.0, 0.0, 0.0, 0.0, 0.0, 0.0, 0.0, 0.0, 0.0, 0.0, 0.0, 0.0, 0.0, 0.0, 0.0, 0.0, 0.0, 0.0, 0.0, 0.0, 0.0, 0.0, 0.0, 0.0, 0.0, 0.0, 0.0, 0.0, 0.0, 0.0, 0.0, 0.0, 0.0, 0.0, 0.0, 0.0, 0.0, 0.0, 0.0, 0.0, 0.0, 0.0, 0.0, 0.0, 0.0, 0.0, 0.0, 0.0, 0.0])
me_circle.materials.append(mat_black)
me_circle.update()
me_circle_004 = bpy.data.meshes.new('Circle.004')
me_circle_004.from_pydata([(0.0, 1.0, 0.0), (-0.2, 0.2, 0.0), (-1.0, -4.371e-08, 0.0), (-0.2, -0.2, 0.0), (8.742e-08, -1.0, 0.0), (0.2, -0.2, 0.0), (1.0, 1.192e-08, 0.0), (0.2, 0.2, 0.0), (-0.115, 0.115, 1.738), (-4.331e-09, 0.5747, 1.738), (-0.5747, 4.617e-08, 1.738), (-0.115, -0.115, 1.738), (4.591e-08, -0.5747, 1.738), (0.115, -0.115, 1.738), (0.5747, 7.814e-08, 1.738), (0.115, 0.115, 1.738)], [], [(1, 0, 7, 6, 5, 4, 3, 2), (8, 10, 11, 12, 13, 14, 15, 9), (6, 7, 15, 14), (4, 5, 13, 12), (2, 3, 11, 10), (0, 1, 8, 9), (7, 0, 9, 15), (5, 6, 14, 13), (3, 4, 12, 11), (1, 2, 10, 8)])
_uv = me_circle_004.uv_layers.new(name='UVMap')
_uv.uv.foreach_set('vector', [0.0, 0.0, 0.0, 0.0, 0.0, 0.0, 0.0, 0.0, 0.0, 0.0, 0.0, 0.0, 0.0, 0.0, 0.0, 0.0, 0.0, 0.0, 0.0, 0.0, 0.0, 0.0, 0.0, 0.0, 0.0, 0.0, 0.0, 0.0, 0.0, 0.0, 0.0, 0.0, 0.0, 0.0, 0.0, 0.0, 0.0, 0.0, 0.0, 0.0, 0.0, 0.0, 0.0, 0.0, 0.0, 0.0, 0.0, 0.0, 0.0, 0.0, 0.0, 0.0, 0.0, 0.0, 0.0, 0.0, 0.0, 0.0, 0.0, 0.0, 0.0, 0.0, 0.0, 0.0, 0.0, 0.0, 0.0, 0.0, 0.0, 0.0, 0.0, 0.0, 0.0, 0.0, 0.0, 0.0, 0.0, 0.0, 0.0, 0.0, 0.0, 0.0, 0.0, 0.0, 0.0, 0.0, 0.0, 0.0, 0.0, 0.0, 0.0, 0.0, 0.0, 0.0, 0.0, 0.0])
me_circle_004.materials.append(mat_black)
me_circle_004.update()
me_circle_005 = bpy.data.meshes.new('Circle.005')
me_circle_005.from_pydata([(-6.485e-09, 0.1296, 0.0), (-0.09167, 0.09167, 0.0), (-0.1296, -3.161e-08, 0.0), (-0.09167, -0.09167, 0.0), (4.85e-09, -0.1296, 0.0), (0.09167, -0.09167, 0.0), (0.1296, -2.439e-08, 0.0), (0.09167, 0.09167, 0.0), (-0.01456, 0.01456, 0.2982), (-2.619e-09, 0.02059, 0.2982), (-0.02059, 6.996e-08, 0.2982), (-0.01456, -0.01456, 0.2982), (1.103e-10, -0.02059, 0.2982), (0.01456, -0.01456, 0.2982), (0.02059, 7.134e-08, 0.2982), (0.01456, 0.01456, 0.2982), (-4.255e-09, 0.08507, 0.01075), (-0.06016, 0.06016, 0.01075), (-0.08507, -3.51e-08, 0.01075), (-0.06016, -0.06016, 0.01075), (3.182e-09, -0.08507, 0.01075), (0.06016, -0.06016, 0.01075), (0.08507, -3.036e-08, 0.01075), (0.06016, 0.06016, 0.01075), (-0.02381, 0.02381, 0.2801), (-2.091e-09, 0.03368, 0.2801), (-0.03368, -1.647e-08, 0.2801), (-0.02381, -0.02381, 0.2801), (1.515e-09, -0.03368, 0.2801), (0.02381, -0.02381, 0.2801), (0.03368, -1.451e-08, 0.2801), (0.02381, 0.02381, 0.2801), (-0.01456, 0.01456, 0.2982), (-2.619e-09, 0.02059, 0.2982), (-0.02059, 6.996e-08, 0.2982), (-0.01456, -0.01456, 0.2982), (1.103e-10, -0.02059, 0.2982), (0.01456, -0.01456, 0.2982), (0.02059, 7.134e-08, 0.2982), (0.01456, 0.01456, 0.2982), (-0.06819, 0.06819, 0.05126), (-8.019e-09, 0.09643, 0.05126), (-0.09643, -3.34e-07, 0.05126), (-0.06819, -0.06819, 0.05126), (4.764e-09, -0.09643, 0.05126), (0.06819, -0.06819, 0.05126), (0.09643, -3.275e-07, 0.05126), (0.06819, 0.06819, 0.05126)], [], [(15, 9, 33, 39), (24, 25, 0, 1), (26, 24, 1, 2), (27, 26, 2, 3), (28, 27, 3, 4), (29, 28, 4, 5), (30, 29, 5, 6), (31, 30, 6, 7), (25, 31, 7, 0), (0, 7, 23, 16), (6, 5, 21, 22), (4, 3, 19, 20), (2, 1, 17, 18), (7, 6, 22, 23), (5, 4, 20, 21), (3, 2, 18, 19), (1, 0, 16, 17), (8, 9, 25, 24), (10, 8, 24, 26), (11, 10, 26, 27), (12, 11, 27, 28), (13, 12, 28, 29), (14, 13, 29, 30), (15, 14, 30, 31), (9, 15, 31, 25), (36, 37, 45, 44), (13, 14, 38, 37), (11, 12, 36, 35), (8, 10, 34, 32), (14, 15, 39, 38), (12, 13, 37, 36), (10, 11, 35, 34), (9, 8, 32, 33), (40, 42, 43, 44, 45, 46, 47, 41), (34, 35, 43, 42), (33, 32, 40, 41), (39, 33, 41, 47), (37, 38, 46, 45), (35, 36, 44, 43), (32, 34, 42, 40), (38, 39, 47, 46)])
_uv = me_circle_005.uv_layers.new(name='UVMap')
_uv.uv.foreach_set('vector', [0.0, 0.0, 0.0, 0.0, 0.0, 0.0, 0.0, 0.0, 0.0, 0.0, 0.0, 0.0, 0.0, 0.0, 0.0, 0.0, 0.0, 0.0, 0.0, 0.0, 0.0, 0.0, 0.0, 0.0, 0.0, 0.0, 0.0, 0.0, 0.0, 0.0, 0.0, 0.0, 0.0, 0.0, 0.0, 0.0, 0.0, 0.0, 0.0, 0.0, 0.0, 0.0, 0.0, 0.0, 0.0, 0.0, 0.0, 0.0, 0.0, 0.0, 0.0, 0.0, 0.0, 0.0, 0.0, 0.0, 0.0, 0.0, 0.0, 0.0, 0.0, 0.0, 0.0, 0.0, 0.0, 0.0, 0.0, 0.0, 0.0, 0.0, 0.0, 0.0, 0.0, 0.0, 0.0, 0.0, 0.0, 0.0, 0.0, 0.0, 0.0, 0.0, 0.0, 0.0, 0.0, 0.0, 0.0, 0.0, 0.0, 0.0, 0.0, 0.0, 0.0, 0.0, 0.0, 0.0, 0.0, 0.0, 0.0, 0.0, 0.0, 0.0, 0.0, 0.0, 0.0, 0.0, 0.0, 0.0, 0.0, 0.0, 0.0, 0.0, 0.0, 0.0, 0.0, 0.0, 0.0, 0.0, 0.0, 0.0, 0.0, 0.0, 0.0, 0.0, 0.0, 0.0, 0.0, 0.0, 0.0, 0.0, 0.0, 0.0, 0.0, 0.0, 0.0, 0.0, 0.0, 0.0, 0.0, 0.0, 0.0, 0.0, 0.0, 0.0, 0.0, 0.0, 0.0, 0.0, 0.0, 0.0, 0.0, 0.0, 0.0, 0.0, 0.0, 0.0, 0.0, 0.0, 0.0, 0.0, 0.0, 0.0, 0.0, 0.0, 0.0, 0.0, 0.0, 0.0, 0.0, 0.0, 0.0, 0.0, 0.0, 0.0, 0.0, 0.0, 0.0, 0.0, 0.0, 0.0, 0.0, 0.0, 0.0, 0.0, 0.0, 0.0, 0.0, 0.0, 0.0, 0.0, 0.0, 0.0, 0.0, 0.0, 0.0, 0.0, 0.0, 0.0, 0.0, 0.0, 0.0, 0.0, 0.0, 0.0, 0.0, 0.0, 0.0, 0.0, 0.0, 0.0, 0.0, 0.0, 0.0, 0.0, 0.0, 0.0, 0.0, 0.0, 0.0, 0.0, 0.0, 0.0, 0.0, 0.0, 0.0, 0.0, 0.0, 0.0, 0.0, 0.0, 0.0, 0.0, 0.0, 0.0, 0.0, 0.0, 0.0, 0.0, 0.0, 0.0, 0.0, 0.0, 0.0, 0.0, 0.0, 0.0, 0.0, 0.0, 0.0, 0.0, 0.0, 0.0, 0.0, 0.0, 0.0, 0.0, 0.0, 0.0, 0.0, 0.0, 0.0, 0.0, 0.0, 0.0, 0.0, 0.0, 0.0, 0.0, 0.0, 0.0, 0.0, 0.0, 0.0, 0.0, 0.0, 0.0, 0.0, 0.0, 0.0, 0.0, 0.0, 0.0, 0.0, 0.0, 0.0, 0.0, 0.0, 0.0, 0.0, 0.0, 0.0, 0.0, 0.0, 0.0, 0.0, 0.0, 0.0, 0.0, 0.0, 0.0, 0.0, 0.0, 0.0, 0.0, 0.0, 0.0, 0.0, 0.0, 0.0, 0.0, 0.0, 0.0, 0.0, 0.0, 0.0, 0.0, 0.0, 0.0, 0.0, 0.0, 0.0, 0.0, 0.0, 0.0, 0.0, 0.0, 0.0, 0.0, 0.0, 0.0, 0.0, 0.0, 0.0, 0.0, 0.0, 0.0])
me_circle_005.materials.append(mat_laserred)
me_circle_005.update()
me_plane_004 = bpy.data.meshes.new('Plane.004')
me_plane_004.from_pydata([(-1.0, -1.0, 0.0), (1.0, -1.0, 0.0), (-1.0, 1.0, 0.0), (1.0, 1.0, 0.0), (-2.235, 1.0, 0.9075), (-2.235, -1.0, 0.9075), (2.235, -1.0, 0.9075), (2.235, 1.0, 0.9075)], [], [(0, 2, 3, 1), (5, 6, 7, 4), (1, 3, 7, 6), (2, 0, 5, 4), (3, 2, 4, 7), (0, 1, 6, 5)])
_uv = me_plane_004.uv_layers.new(name='UVMap')
_uv.uv.foreach_set('vector', [0.0, 0.0, 0.0, 1.0, 1.0, 1.0, 1.0, 0.0, 0.0, 0.0, 1.0, 0.0, 1.0, 1.0, 0.0, 1.0, 1.0, 0.0, 1.0, 1.0, 1.0, 1.0, 1.0, 0.0, 0.0, 1.0, 0.0, 0.0, 0.0, 0.0, 0.0, 1.0, 1.0, 1.0, 0.0, 1.0, 0.0, 1.0, 1.0, 1.0, 0.0, 0.0, 1.0, 0.0, 1.0, 0.0, 0.0, 0.0])
me_plane_004.materials.append(mat_black)
me_plane_004.update()
me_circle_003 = bpy.data.meshes.new('Circle.003')
me_circle_003.from_pydata([(0.0, 1.0, 0.0), (-0.7071, 0.7071, 0.0), (-1.0, -4.371e-08, 0.0), (-0.7071, -0.7071, 0.0), (8.742e-08, -1.0, 0.0), (0.7071, -0.7071, 0.0), (1.0, 1.192e-08, 0.0), (0.7071, 0.7071, 0.0), (-1.092, 1.092, -1.839), (-2.009e-08, 1.545, -1.839), (-1.545, -6.18e-08, -1.839), (-1.092, -1.092, -1.839), (1.15e-07, -1.545, -1.839), (1.092, -1.092, -1.839), (1.545, 2.415e-08, -1.839), (1.092, 1.092, -1.839), (-0.8032, 0.8032, -4.465), (-2.971e-08, 1.136, -4.465), (-1.136, -2.883e-08, -4.465), (-0.8032, -0.8032, -4.465), (1.317e-07, -1.136, -4.465), (0.8032, -0.8032, -4.465), (1.136, 5.053e-08, -4.465), (0.8032, 0.8032, -4.465), (-1.092, 1.092, -4.465), (9.856e-09, 1.545, -4.465), (-1.545, -6.18e-08, -4.465), (-1.092, -1.092, -4.465), (1.449e-07, -1.545, -4.465), (1.092, -1.092, -4.465), (1.545, 2.415e-08, -4.465), (1.092, 1.092, -4.465), (-0.8032, 0.8032, -1.015), (-2.971e-08, 1.136, -1.015), (-1.136, 5.685e-08, -1.015), (-0.8032, -0.8032, -1.015), (1.317e-07, -1.136, -1.015), (0.8032, -0.8032, -1.015), (1.136, 1.362e-07, -1.015), (0.8032, 0.8032, -1.015)], [], [(1, 0, 7, 6, 5, 4, 3, 2), (14, 15, 31, 30), (7, 0, 9, 15), (5, 6, 14, 13), (3, 4, 12, 11), (1, 2, 10, 8), (6, 7, 15, 14), (4, 5, 13, 12), (2, 3, 11, 10), (0, 1, 8, 9), (23, 17, 33, 39), (12, 13, 29, 28), (10, 11, 27, 26), (9, 8, 24, 25), (15, 9, 25, 31), (13, 14, 30, 29), (11, 12, 28, 27), (8, 10, 26, 24), (16, 17, 25, 24), (18, 16, 24, 26), (19, 18, 26, 27), (20, 19, 27, 28), (21, 20, 28, 29), (22, 21, 29, 30), (23, 22, 30, 31), (17, 23, 31, 25), (32, 34, 35, 36, 37, 38, 39, 33), (21, 22, 38, 37), (19, 20, 36, 35), (16, 18, 34, 32), (22, 23, 39, 38), (20, 21, 37, 36), (18, 19, 35, 34), (17, 16, 32, 33)])
_uv = me_circle_003.uv_layers.new(name='UVMap')
_uv.uv.foreach_set('vector', [0.0, 0.0, 0.0, 0.0, 0.0, 0.0, 0.0, 0.0, 0.0, 0.0, 0.0, 0.0, 0.0, 0.0, 0.0, 0.0, 0.0, 0.0, 0.0, 0.0, 0.0, 0.0, 0.0, 0.0, 0.0, 0.0, 0.0, 0.0, 0.0, 0.0, 0.0, 0.0, 0.0, 0.0, 0.0, 0.0, 0.0, 0.0, 0.0, 0.0, 0.0, 0.0, 0.0, 0.0, 0.0, 0.0, 0.0, 0.0, 0.0, 0.0, 0.0, 0.0, 0.0, 0.0, 0.0, 0.0, 0.0, 0.0, 0.0, 0.0, 0.0, 0.0, 0.0, 0.0, 0.0, 0.0, 0.0, 0.0, 0.0, 0.0, 0.0, 0.0, 0.0, 0.0, 0.0, 0.0, 0.0, 0.0, 0.0, 0.0, 0.0, 0.0, 0.0, 0.0, 0.0, 0.0, 0.0, 0.0, 0.0, 0.0, 0.0, 0.0, 0.0, 0.0, 0.0, 0.0, 0.0, 0.0, 0.0, 0.0, 0.0, 0.0, 0.0, 0.0, 0.0, 0.0, 0.0, 0.0, 0.0, 0.0, 0.0, 0.0, 0.0, 0.0, 0.0, 0.0, 0.0, 0.0, 0.0, 0.0, 0.0, 0.0, 0.0, 0.0, 0.0, 0.0, 0.0, 0.0, 0.0, 0.0, 0.0, 0.0, 0.0, 0.0, 0.0, 0.0, 0.0, 0.0, 0.0, 0.0, 0.0, 0.0, 0.0, 0.0, 0.0, 0.0, 0.0, 0.0, 0.0, 0.0, 0.0, 0.0, 0.0, 0.0, 0.0, 0.0, 0.0, 0.0, 0.0, 0.0, 0.0, 0.0, 0.0, 0.0, 0.0, 0.0, 0.0, 0.0, 0.0, 0.0, 0.0, 0.0, 0.0, 0.0, 0.0, 0.0, 0.0, 0.0, 0.0, 0.0, 0.0, 0.0, 0.0, 0.0, 0.0, 0.0, 0.0, 0.0, 0.0, 0.0, 0.0, 0.0, 0.0, 0.0, 0.0, 0.0, 0.0, 0.0, 0.0, 0.0, 0.0, 0.0, 0.0, 0.0, 0.0, 0.0, 0.0, 0.0, 0.0, 0.0, 0.0, 0.0, 0.0, 0.0, 0.0, 0.0, 0.0, 0.0, 0.0, 0.0, 0.0, 0.0, 0.0, 0.0, 0.0, 0.0, 0.0, 0.0, 0.0, 0.0, 0.0, 0.0, 0.0, 0.0, 0.0, 0.0, 0.0, 0.0, 0.0, 0.0, 0.0, 0.0, 0.0, 0.0, 0.0, 0.0, 0.0, 0.0, 0.0, 0.0, 0.0, 0.0, 0.0, 0.0, 0.0, 0.0, 0.0, 0.0, 0.0, 0.0, 0.0, 0.0, 0.0, 0.0, 0.0, 0.0, 0.0, 0.0, 0.0, 0.0, 0.0, 0.0, 0.0, 0.0, 0.0, 0.0, 0.0, 0.0, 0.0, 0.0, 0.0, 0.0, 0.0, 0.0, 0.0, 0.0, 0.0, 0.0])
me_circle_003.materials.append(mat_gray)
me_circle_003.update()

# ---- objects
ob_light = bpy.data.objects.new('Light', light_light)
ob_camera = bpy.data.objects.new('Camera', cam_camera)
ob_plane = bpy.data.objects.new('Plane', me_plane)
ob_circle_001 = bpy.data.objects.new('Circle.001', me_circle_002)
ob_plane_001 = bpy.data.objects.new('Plane.001', me_plane_001)
ob_plane_002 = bpy.data.objects.new('Plane.002', me_plane_002)
ob_plane_003 = bpy.data.objects.new('Plane.003', me_plane_003)
ob_gunbase = bpy.data.objects.new('GunBase', me_circle)
ob_fletching = bpy.data.objects.new('Fletching', me_circle_004)
ob_guntip = bpy.data.objects.new('GunTip', me_circle_005)
ob_plane_004 = bpy.data.objects.new('Plane.004', me_plane_004)
ob_circle_002 = bpy.data.objects.new('Circle.002', me_circle_003)

# ---- transforms, parenting, visibility, modifiers, constraints
ob_light.location = (4.076, 1.005, 5.904)
ob_light.rotation_euler = (0.6503, 0.05522, 1.866)
ob_light.lock_rotations_4d = False
ob_light.empty_display_type = 'ARROWS'
ob_light.color = (0.0, 0.0, 0.0, 0.0)
ob_light.lineart.crease_threshold = 0.0
ob_camera.location = (7.359, -6.926, 4.958)
ob_camera.rotation_euler = (1.109, 0.0, 0.8149)
ob_camera.lock_rotations_4d = False
ob_camera.empty_display_type = 'ARROWS'
ob_camera.color = (0.0, 0.0, 0.0, 0.0)
ob_camera.display_type = 'WIRE'
ob_camera.lineart.crease_threshold = 0.0
ob_plane.location = (0.0, 0.0, 0.0)
_m = ob_plane.modifiers.new('Bevel', 'BEVEL')
_m.width = 0.015
_m.width_pct = 0.015
_m.miter_outer = 'MITER_ARC'
ob_circle_001.parent = ob_plane
ob_circle_001.location = (0.4979, 1.0, 0.1908)
ob_circle_001.scale = (0.6256, 0.6256, 0.6256)
ob_plane_001.location = (-0.4187, 0.08387, -0.5098)
ob_plane_001.scale = (0.08496, 1.0, 1.0)
ob_plane_002.parent = ob_plane_001
ob_plane_002.matrix_parent_inverse = Matrix(((11.77, -0.0, 0.0, 20.16), (-0.0, 1.0, -0.0, -0.08387), (0.0, -0.0, 1.0, 0.2825), (-0.0, 0.0, -0.0, 1.0)))
ob_plane_002.location = (-1.719, -0.482, -0.8994)
ob_plane_002.rotation_euler = (1.047, -0.0, 0.0)
ob_plane_002.scale = (0.08496, 1.0, 1.0)
ob_plane_003.parent = ob_plane_001
ob_plane_003.matrix_parent_inverse = Matrix(((11.77, -0.0, 0.0, 20.16), (-0.0, 1.0, -0.0, -0.08387), (0.0, -0.0, 1.0, 0.2825), (-0.0, 0.0, -0.0, 1.0)))
ob_plane_003.location = (-1.719, 1.207, -0.8994)
ob_plane_003.rotation_euler = (2.094, -0.0, 0.0)
ob_plane_003.scale = (0.08496, 1.0, 1.0)
ob_gunbase.location = (0.0, 0.7646, -0.3543)
ob_gunbase.rotation_euler = (1.571, -0.0, 0.0)
ob_gunbase.scale = (0.1278, 0.1278, 0.1278)
ob_fletching.parent = ob_gunbase
ob_fletching.matrix_parent_inverse = Matrix(((5.458, -0.0, 0.0, -0.0), (0.0, -2.386e-07, 5.458, -1.258), (0.0, -5.458, -2.386e-07, -7.707), (-0.0, 0.0, -0.0, 1.0)))
ob_fletching.location = (0.0, -2.015, 0.2306)
ob_fletching.rotation_euler = (1.571, 0.7854, 0.0)
ob_fletching.scale = (0.1515, 0.1515, 0.08125)
ob_guntip.parent = ob_gunbase
ob_guntip.matrix_parent_inverse = Matrix(((7.823, -0.0, 0.0, -0.0), (0.0, -3.419e-07, 7.823, -1.804), (0.0, -7.823, -3.419e-07, -11.05), (-0.0, 0.0, -0.0, 1.0)))
ob_guntip.location = (0.0, -1.927, 0.2306)
ob_guntip.rotation_euler = (1.571, -0.0, 0.0)
ob_guntip.scale = (0.4038, 0.4038, 0.4038)
ob_plane_004.parent = ob_gunbase
ob_plane_004.matrix_parent_inverse = Matrix(((7.823, -0.0, 0.0, -0.0), (0.0, -3.419e-07, 7.823, -1.804), (0.0, -7.823, -3.419e-07, -11.05), (-0.0, 0.0, -0.0, 1.0)))
ob_plane_004.location = (0.0, -1.497, 0.3348)
ob_plane_004.scale = (0.02206, 0.09371, 0.09371)
ob_circle_002.location = (0.0, 0.9564, 0.2349)
ob_circle_002.rotation_euler = (1.571, -0.0, 0.0)
ob_circle_002.scale = (0.202, 0.202, 0.1148)

# ---- collection membership
col_collection.objects.link(ob_light)
col_collection.objects.link(ob_camera)
col_collection.objects.link(ob_plane)
col_collection.objects.link(ob_circle_001)
col_collection.objects.link(ob_plane_001)
col_collection.objects.link(ob_plane_002)
col_collection.objects.link(ob_plane_003)
col_collection.objects.link(ob_gunbase)
col_collection.objects.link(ob_fletching)
col_collection.objects.link(ob_guntip)
col_collection.objects.link(ob_plane_004)
col_collection.objects.link(ob_circle_002)

# ---- scene / render settings (as saved in the file)
scene.camera = ob_camera
scene.frame_start = 1; scene.frame_end = 250; scene.frame_set(0)
scene.render.engine = 'BLENDER_EEVEE_NEXT'
scene.cycles.sampling_pattern = 'TABULATED_SOBOL'
scene.cycles.use_light_tree = False
scene.view_settings.view_transform = 'Filmic'
bpy.context.view_layer.update()
